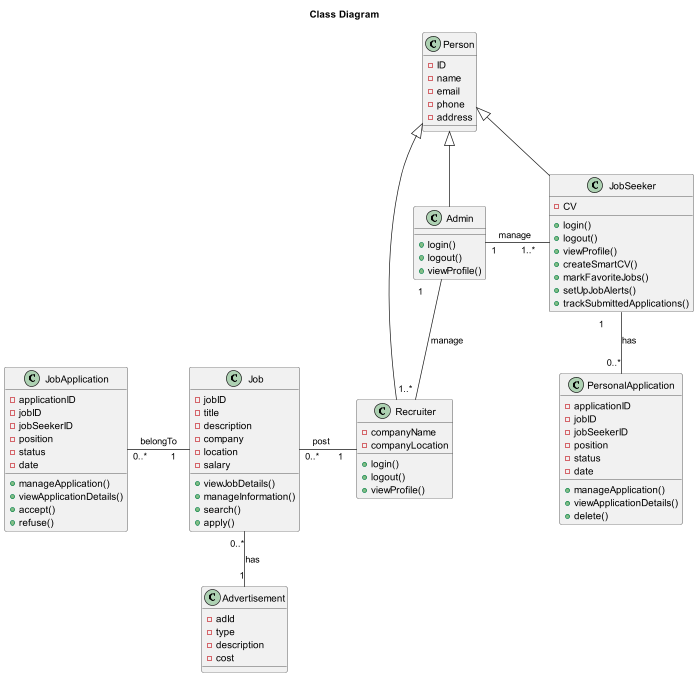

The diagram above was rendered by PlantUML. Its source (embedded in the PNG):
@startuml
title Class Diagram

class Person{
  - ID
  - name
  - email
  - phone
  - address
}

class JobSeeker {
  - CV
  + login()
  + logout()
  + viewProfile()
  + createSmartCV()
  + markFavoriteJobs()
  + setUpJobAlerts()
  + trackSubmittedApplications()
}

class Recruiter {
  - companyName
  - companyLocation
  + login()
  + logout()
  + viewProfile()
}

class Admin {

  + login()
  + logout()
  + viewProfile()
}

'class Company {
'  - companyID
'  - name
'  - description
'  - location
'  + manageInformation()
'}

class Job {
  - jobID
  - title
  - description
  - company
  - location
  - salary
  + viewJobDetails()
  + manageInformation()
  + search()
  + apply()
}

class Advertisement {
  - adId
  - type
  - description
  - cost
}

class JobApplication {
  - applicationID
  - jobID
  - jobSeekerID
  - position
  - status
  - date
  + manageApplication()
  + viewApplicationDetails()
  + accept()
  + refuse()
}

class PersonalApplication {
  - applicationID
  - jobID
  - jobSeekerID
  - position
  - status
  - date
  + manageApplication()
  + viewApplicationDetails()
  + delete()
}
'class Payment {
'  + paymentId
'  + amount
'  + paymentMethod
'  + paymentDate
'  + makePayment()
'}


Person <|-- Admin
Person <|-- JobSeeker
Person <|-- Recruiter

JobSeeker "1      " -- "0..*" PersonalApplication : "has    "
JobApplication "0..*" - "1   " Job : "belongTo"
Job "0..*" - "1   " Recruiter: "post     "
'Recruiter "1..*" - "1..*" Company : belongTo
Job "0..*" -- "1" Advertisement : has

Admin "1      " - "1..*   " JobSeeker : "manage  "
Admin "1      "  -- "     1..* " Recruiter : manage

'Customer "1      " - "1..*" Order : has
'Order "1  " -- "1  " Payment : is
'Order "1 " o-- "1..*   " OrderDetails : belongTo
'Product "1 " -- "1 " OrderDetails  : contain
'Customer "1  " -- "1" Cart : has
'Order "1  " -- "1 " Delivery : has
@enduml